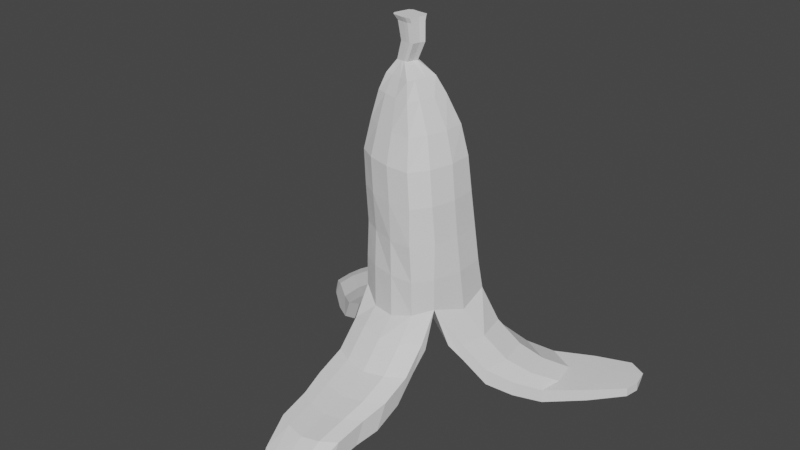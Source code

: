 # Source: Banana.blend  (saved by Blender 2.82.1; exported with 4.5.12 LTS)
import bpy
from mathutils import Matrix  # noqa: F401  (used for matrix-valued properties, if any)

bpy.ops.wm.read_factory_settings(use_empty=True)
scene = bpy.context.scene
scene.name = 'Scene'

# ---- collections
col_collection = bpy.data.collections.new('Collection'); scene.collection.children.link(col_collection)

# ---- world
world_world = bpy.data.worlds.new('World'); scene.world = world_world
world_world.use_nodes = True; world_world.node_tree.nodes.clear()
_N = world_world.node_tree.nodes; _L = world_world.node_tree.links
n0 = _N.new('ShaderNodeOutputWorld'); n0.name = 'World Output'; n0.location = (300, 300)
n1 = _N.new('ShaderNodeBackground'); n1.name = 'Background'; n1.location = (10, 300)
n1.inputs[0].default_value = (0.05088, 0.05088, 0.05088, 1.0)
_L.new(n1.outputs[0], n0.inputs[0])
n0.is_active_output = True
world_world.color = (0.05088, 0.05088, 0.05088)
world_world.use_sun_shadow = False
world_world.sun_shadow_jitter_overblur = 0.0

# ---- meshes
me_cylinder_002 = bpy.data.meshes.new('Cylinder.002')
me_cylinder_002.from_pydata([(-0.2034, 0.8521, 4.104), (0.2966, 0.7182, 4.104), (0.6627, 0.4579, 4.104), (0.9979, 0.000435, 1.081), (0.6743, -0.04207, 4.104), (0.5403, -0.5421, 4.104), (0.2966, -0.9081, 4.104), (-0.2034, -0.8955, 4.104), (-0.7034, -0.7615, 4.104), (-1.069, -0.5421, 4.104), (-0.9827, -0.1008, 1.109), (-1.092, -0.04207, 4.104), (-0.9372, 0.4202, 1.137), (-0.9582, 0.4579, 4.104), (-0.5854, 0.8036, 1.226), (-0.7034, 0.824, 4.104), (0.1589, 0.6719, 4.694), (-0.2701, 0.7868, 4.694), (0.4729, 0.4637, 4.694), (0.4655, 0.0347, 4.694), (0.3506, -0.3943, 4.694), (0.1589, -0.7083, 4.694), (-0.2701, -0.6766, 4.694), (-0.699, -0.5617, 4.694), (-1.013, -0.3943, 4.694), (-1.017, 0.0347, 4.694), (-0.9019, 0.4637, 4.694), (-0.699, 0.7777, 4.694), (-0.03247, 0.4822, 5.266), (-0.3519, 0.5678, 5.266), (0.2014, 0.3541, 5.266), (0.1646, 0.0347, 5.266), (0.07902, -0.2847, 5.266), (-0.03247, -0.5186, 5.266), (-0.3519, -0.4575, 5.266), (-0.6713, -0.372, 5.266), (-0.9052, -0.2847, 5.266), (-0.8796, 0.0347, 5.266), (-0.794, 0.3541, 5.266), (-0.6713, 0.588, 5.266), (-0.1591, 0.3308, 5.602), (-0.3911, 0.393, 5.602), (0.01075, 0.2667, 5.602), (-0.04942, 0.0347, 5.602), (-0.1116, -0.1973, 5.602), (-0.1591, -0.3672, 5.602), (-0.3911, -0.2828, 5.602), (-0.6232, -0.2206, 5.602), (-0.793, -0.1973, 5.602), (-0.744, 0.0347, 5.602), (-0.6819, 0.2667, 5.602), (-0.6232, 0.4366, 5.602), (-0.328, 0.1651, 5.868), (-0.4544, 0.1751, 5.868), (-0.2781, 0.08983, 5.868), (-0.3217, 0.008594, 5.868), (-0.3574, -0.1128, 5.868), (-0.422, -0.1235, 5.868), (-0.4903, -0.1158, 5.868), (-0.6149, -0.09346, 5.868), (-0.6448, -0.04327, 5.868), (-0.6349, 0.04543, 5.868), (-0.5994, 0.1668, 5.868), (-0.5481, 0.192, 5.868), (-0.191, 0.2072, 6.622), (-0.3567, 0.2202, 6.622), (-0.1256, 0.1086, 6.622), (-0.1828, 0.002103, 6.622), (-0.2295, -0.157, 6.622), (-0.3142, -0.171, 6.622), (-0.4036, -0.1608, 6.622), (-0.5669, -0.1316, 6.622), (-0.6135, -0.06585, 6.622), (-0.5931, 0.05037, 6.622), (-0.5466, 0.2094, 6.622), (-0.4794, 0.2425, 6.622), (-0.1958, 0.2407, 6.722), (-0.3927, 0.2562, 6.722), (-0.1181, 0.1234, 6.722), (-0.186, -0.003059, 6.722), (-0.2415, -0.1921, 6.722), (-0.3422, -0.2087, 6.722), (-0.4485, -0.1967, 6.722), (-0.6425, -0.162, 6.722), (-0.7025, -0.08381, 6.722), (-0.6736, 0.05431, 6.722), (-0.6184, 0.2433, 6.722), (-0.5385, 0.2826, 6.722), (-0.1151, 0.09919, 6.245), (-0.1654, 0.005348, 6.245), (-0.5272, 0.0479, 6.245), (-0.4862, 0.1881, 6.245), (-0.3602, -0.1383, 6.245), (-0.5041, -0.1125, 6.245), (-0.2066, -0.1349, 6.245), (-0.4269, 0.2172, 6.245), (-0.3187, 0.1977, 6.245), (-0.1727, 0.1862, 6.245), (-0.5424, -0.05456, 6.245), (-0.2813, -0.1472, 6.245), (-0.03574, -0.1335, 1.171), (0.0783, 0.9343, 1.277), (0.624, 0.8458, 1.382), (0.9666, 0.6442, 1.275), (0.7722, -0.6529, 1.277), (0.5, -1.01, 1.204), (0.04532, -1.072, 1.066), (-0.4541, -0.9597, 1.047), (-0.866, -0.7159, 1.277), (0.8578, -0.08483, 2.66), (-0.9087, -0.08483, 2.66), (-0.7747, 0.4152, 2.66), (-0.5199, 0.7812, 2.66), (0.7366, -0.6133, 2.66), (-0.8859, -0.6415, 2.66), (-0.5199, -0.8454, 2.66), (-0.01986, -1.016, 2.66), (0.4706, -1.049, 2.682), (0.8513, 0.4868, 2.66), (0.5041, 0.7079, 2.66), (0.01526, 0.8675, 2.66), (0.8893, -0.08949, 0.3028), (1.023, -0.5065, 0.4916), (0.2298, 1.149, 0.552), (0.3923, 0.8122, 0.3028), (0.8163, 0.5867, 0.3028), (0.8459, 1.097, 0.4988), (0.8703, 1.166, 0.1642), (1.348, 0.2358, 0.4988), (1.242, -0.3275, 0.4988), (0.5486, 1.26, 0.4988), (1.217, 0.8957, 0.4988), (0.3871, 1.26, 0.1642), (1.36, 0.2358, 0.1642), (1.254, -0.3275, 0.1642), (1.155, 0.9121, 0.1642), (-1.178, -0.08949, 0.4995), (-1.071, 0.4105, 0.5182), (-0.7046, 0.7765, 0.4362), (-0.1869, 1.058, 0.6437), (-1.174, -0.6129, 0.5471), (-1.225, 0.1733, 0.6982), (-1.091, 0.6733, 0.6982), (-0.8363, 1.039, 0.6982), (-0.258, 1.197, 0.6982), (-1.407, 0.6733, 0.3317), (-1.202, -0.4531, 0.6982), (-0.4626, 1.197, 0.2498), (-1.514, 0.1733, 0.313), (-1.041, 1.039, 0.2498), (-1.407, -0.4531, 0.2498), (0.7964, -0.9444, 0.5158), (0.5, -1.27, 0.3879), (-0.8692, -1.036, 0.481), (-0.5, -1.146, 0.3879), (1.643e-07, -1.259, 0.3879), (0.7903, -1.049, 0.6788), (0.4776, -1.334, 0.7294), (0.7903, -1.295, 0.182), (-0.8479, -1.358, 0.182), (-0.8479, -1.112, 0.6788), (0.01812, -1.41, 0.6788), (-0.4819, -1.297, 0.6788), (0.4776, -1.58, 0.2326), (0.01812, -1.655, 0.182), (-0.4819, -1.542, 0.182), (-1.62, 0.4594, 0.2279), (-1.495, 0.9233, 0.2279), (-1.259, 1.263, 0.2279), (-0.7224, 1.409, 0.2279), (-1.788, 0.9233, -0.1121), (-1.644, -0.1219, 0.2279), (-0.9122, 1.409, -0.1882), (-1.888, 0.4594, -0.1294), (-1.449, 1.263, -0.1882), (-1.788, -0.1219, -0.1882), (1.235, 1.348, -0.03677), (1.259, 1.417, -0.3714), (1.737, 0.4869, -0.03677), (1.631, -0.07645, -0.03677), (0.9374, 1.511, -0.03677), (1.605, 1.147, -0.03677), (0.7759, 1.511, -0.3714), (1.748, 0.4869, -0.3714), (1.643, -0.07645, -0.3714), (1.544, 1.163, -0.3714), (0.8137, -1.549, 0.1939), (0.5009, -1.834, 0.2445), (0.8137, -1.795, -0.3029), (-0.8246, -1.858, -0.3029), (-0.8246, -1.612, 0.1939), (0.04147, -1.91, 0.1939), (-0.4585, -1.797, 0.1939), (0.5009, -2.08, -0.2523), (0.04147, -2.155, -0.3029), (-0.4585, -2.043, -0.3029), (0.8434, -2.186, -0.02008), (0.5307, -2.471, 0.03055), (0.8434, -2.432, -0.5169), (-0.7948, -2.495, -0.5169), (-0.7948, -2.249, -0.02008), (0.07121, -2.547, -0.02008), (-0.4288, -2.434, -0.02008), (0.5307, -2.717, -0.4662), (0.07121, -2.792, -0.5169), (-0.4288, -2.68, -0.5169), (0.7778, -2.735, -0.1401), (0.5001, -2.988, -0.09515), (0.7778, -2.953, -0.5812), (-0.6768, -3.009, -0.5812), (-0.6768, -2.791, -0.1401), (0.09218, -3.055, -0.1401), (-0.3518, -2.955, -0.1401), (0.5001, -3.206, -0.5362), (0.09218, -3.274, -0.5812), (-0.3518, -3.173, -0.5812), (0.764, -3.413, -0.2471), (0.5038, -3.65, -0.2049), (0.764, -3.617, -0.6604), (-0.5991, -3.669, -0.6604), (-0.5991, -3.465, -0.2471), (0.1215, -3.713, -0.2471), (-0.2945, -3.619, -0.2471), (0.5038, -3.854, -0.6183), (0.1215, -3.917, -0.6604), (-0.2945, -3.823, -0.6604), (0.6752, -4.047, -0.578), (0.4593, -4.184, -0.5515), (0.6752, -4.165, -0.8378), (-0.4557, -4.195, -0.8378), (-0.4557, -4.077, -0.578), (0.1421, -4.22, -0.578), (-0.203, -4.166, -0.578), (0.4593, -4.301, -0.8113), (0.1421, -4.338, -0.8378), (-0.203, -4.284, -0.8378), (1.642, 1.637, -0.3906), (1.665, 1.7, -0.6955), (2.1, 0.8519, -0.3906), (2.004, 0.3386, -0.3906), (1.371, 1.785, -0.3906), (1.98, 1.453, -0.3906), (1.224, 1.785, -0.6955), (2.11, 0.8519, -0.6955), (2.014, 0.3386, -0.6955), (1.924, 1.468, -0.6955), (2.052, 2.057, -0.6771), (2.072, 2.116, -0.9632), (2.481, 1.321, -0.6771), (2.391, 0.8392, -0.6771), (1.797, 2.196, -0.6771), (2.368, 1.885, -0.6771), (1.659, 2.196, -0.9632), (2.491, 1.321, -0.9632), (2.401, 0.8392, -0.9632), (2.316, 1.899, -0.9632), (2.795, 2.47, -0.6774), (2.813, 2.521, -0.924), (3.165, 1.835, -0.6774), (3.088, 1.42, -0.6774), (2.576, 2.59, -0.6774), (3.068, 2.322, -0.6774), (2.457, 2.59, -0.924), (3.174, 1.835, -0.924), (3.096, 1.42, -0.924), (3.023, 2.334, -0.924), (3.452, 2.787, -0.6921), (3.466, 2.825, -0.8758), (3.728, 2.314, -0.6921), (3.67, 2.005, -0.6921), (3.289, 2.876, -0.6921), (3.656, 2.676, -0.6921), (3.2, 2.876, -0.8758), (3.734, 2.314, -0.8758), (3.676, 2.005, -0.8758), (3.622, 2.685, -0.8758), (-2.159, 0.6892, -0.07387), (-2.043, 1.122, -0.07387), (-1.823, 1.438, -0.07387), (-1.323, 1.574, -0.07387), (-2.316, 1.122, -0.3907), (-2.185, 0.1475, -0.07387), (-1.5, 1.574, -0.4616), (-2.409, 0.6892, -0.4069), (-2.0, 1.438, -0.4616), (-2.316, 0.1475, -0.4616), (-2.749, 1.097, -0.3216), (-2.642, 1.496, -0.3216), (-2.438, 1.789, -0.3216), (-1.976, 1.915, -0.3216), (-2.894, 1.496, -0.6143), (-2.73, 0.5965, -0.3216), (-2.14, 1.915, -0.6798), (-2.98, 1.097, -0.6292), (-2.601, 1.789, -0.6798), (-2.894, 0.5965, -0.6798), (-3.355, 1.537, -0.4391), (-3.263, 1.881, -0.4391), (-3.088, 2.132, -0.4391), (-2.69, 2.241, -0.4391), (-3.48, 1.881, -0.6911), (-3.34, 1.106, -0.4391), (-2.831, 2.241, -0.7474), (-3.554, 1.537, -0.7039), (-3.229, 2.132, -0.7474), (-3.48, 1.106, -0.7474), (-3.664, 1.779, -0.5901), (-3.614, 2.111, -0.5901), (-3.519, 2.353, -0.5901), (-3.305, 2.457, -0.5901), (-3.731, 2.111, -0.8328), (-3.655, 1.364, -0.5901), (-3.381, 2.457, -0.8871), (-3.771, 1.779, -0.8452), (-3.595, 2.353, -0.8871), (-3.731, 1.364, -0.8871), (0.9515, -0.08634, 1.945), (-0.9221, -0.137, 1.945), (-0.8323, 0.3735, 1.944), (-0.529, 0.7483, 1.941), (0.7781, -0.6772, 1.939), (-0.8523, -0.7229, 1.939), (-0.4633, -0.9467, 1.947), (0.03637, -1.065, 1.946), (0.5137, -1.04, 1.941), (0.9326, 0.5214, 1.939), (0.5877, 0.7327, 1.935), (0.07042, 0.8568, 1.939), (-0.07263, 0.8233, 3.418), (0.7875, -0.1, 3.418), (-0.979, -0.1, 3.418), (-0.845, 0.4, 3.418), (-0.5902, 0.766, 3.418), (0.6599, -0.6142, 3.418), (-0.9562, -0.6284, 3.418), (-0.5902, -0.84, 3.418), (-0.09019, -0.9692, 3.418), (0.4098, -0.9814, 3.418), (0.7784, 0.4358, 3.418), (0.4218, 0.6765, 3.418)], [], [(328, 0, 1, 339), (339, 1, 2, 338), (338, 2, 4, 329), (329, 4, 5, 333), (333, 5, 6, 337), (337, 6, 7, 336), (336, 7, 8, 335), (335, 8, 9, 334), (334, 9, 11, 330), (330, 11, 13, 331), (4, 2, 18, 19), (331, 13, 15, 332), (332, 15, 0, 328), (23, 22, 34, 35), (15, 13, 26, 27), (2, 1, 16, 18), (13, 11, 25, 26), (11, 9, 24, 25), (9, 8, 23, 24), (8, 7, 22, 23), (7, 6, 21, 22), (6, 5, 20, 21), (5, 4, 19, 20), (0, 15, 27, 17), (1, 0, 17, 16), (35, 34, 46, 47), (20, 19, 31, 32), (27, 26, 38, 39), (16, 17, 29, 28), (24, 23, 35, 36), (21, 20, 32, 33), (17, 27, 39, 29), (18, 16, 28, 30), (25, 24, 36, 37), (22, 21, 33, 34), (19, 18, 30, 31), (26, 25, 37, 38), (50, 49, 61, 62), (32, 31, 43, 44), (39, 38, 50, 51), (28, 29, 41, 40), (36, 35, 47, 48), (33, 32, 44, 45), (29, 39, 51, 41), (30, 28, 40, 42), (37, 36, 48, 49), (34, 33, 45, 46), (31, 30, 42, 43), (38, 37, 49, 50), (89, 88, 66, 67), (47, 46, 58, 59), (44, 43, 55, 56), (51, 50, 62, 63), (40, 41, 53, 52), (48, 47, 59, 60), (45, 44, 56, 57), (41, 51, 63, 53), (42, 40, 52, 54), (49, 48, 60, 61), (46, 45, 57, 58), (43, 42, 54, 55), (67, 66, 78, 79), (91, 90, 73, 74), (93, 92, 70, 71), (94, 89, 67, 68), (95, 91, 74, 75), (97, 96, 65, 64), (98, 93, 71, 72), (99, 94, 68, 69), (96, 95, 75, 65), (88, 97, 64, 66), (90, 98, 72, 73), (92, 99, 69, 70), (76, 77, 87, 86, 85, 84, 83, 82, 81, 80, 79, 78), (74, 73, 85, 86), (71, 70, 82, 83), (68, 67, 79, 80), (75, 74, 86, 87), (64, 65, 77, 76), (72, 71, 83, 84), (69, 68, 80, 81), (65, 75, 87, 77), (66, 64, 76, 78), (73, 72, 84, 85), (70, 69, 81, 82), (58, 57, 99, 92), (61, 60, 98, 90), (54, 52, 97, 88), (53, 63, 95, 96), (57, 56, 94, 99), (60, 59, 93, 98), (52, 53, 96, 97), (63, 62, 91, 95), (56, 55, 89, 94), (59, 58, 92, 93), (62, 61, 90, 91), (55, 54, 88, 89), (121, 125, 135, 133), (122, 121, 133, 134), (10, 12, 142, 141), (101, 102, 126, 130), (100, 101, 123), (151, 104, 156, 158), (155, 152, 163, 164), (100, 104, 151), (108, 100, 153), (12, 14, 143, 142), (108, 10, 141, 146), (101, 100, 139), (319, 112, 120, 327), (318, 111, 112, 319), (317, 110, 111, 318), (321, 114, 110, 317), (322, 115, 114, 321), (323, 116, 115, 322), (324, 117, 116, 323), (320, 113, 117, 324), (316, 109, 113, 320), (325, 118, 109, 316), (326, 119, 118, 325), (327, 120, 119, 326), (123, 124, 100), (124, 125, 100), (125, 121, 100), (121, 122, 100), (123, 101, 130, 132), (104, 100, 122), (129, 134, 184, 179), (126, 131, 181, 176), (134, 133, 183, 184), (133, 135, 185, 183), (102, 103, 131, 126), (103, 3, 128, 131), (124, 123, 132, 127), (3, 104, 129, 128), (104, 122, 134, 129), (125, 124, 127, 135), (138, 139, 100), (140, 136, 100), (136, 137, 100), (137, 138, 100), (139, 138, 149, 147), (100, 108, 140), (144, 147, 172, 169), (147, 149, 174, 172), (142, 143, 168, 167), (150, 146, 171, 175), (140, 108, 146, 150), (137, 136, 148, 145), (136, 140, 150, 148), (14, 101, 144, 143), (138, 137, 145, 149), (101, 139, 147, 144), (151, 152, 100), (152, 155, 100), (155, 154, 100), (154, 153, 100), (107, 108, 160, 162), (153, 154, 165, 159), (161, 162, 192, 191), (164, 163, 193, 194), (156, 157, 187, 186), (157, 161, 191, 187), (152, 151, 158, 163), (105, 106, 161, 157), (154, 155, 164, 165), (108, 153, 159, 160), (104, 105, 157, 156), (106, 107, 162, 161), (175, 171, 281, 285), (171, 166, 276, 281), (174, 170, 280, 284), (166, 167, 277, 276), (143, 144, 169, 168), (148, 150, 175, 173), (145, 148, 173, 170), (141, 142, 167, 166), (149, 145, 170, 174), (146, 141, 166, 171), (185, 177, 237, 245), (178, 179, 239, 238), (181, 178, 238, 241), (177, 182, 242, 237), (127, 132, 182, 177), (131, 128, 178, 181), (128, 129, 179, 178), (135, 127, 177, 185), (132, 130, 180, 182), (130, 126, 176, 180), (192, 190, 200, 202), (195, 194, 204, 205), (188, 186, 196, 198), (191, 192, 202, 201), (158, 156, 186, 188), (165, 164, 194, 195), (162, 160, 190, 192), (160, 159, 189, 190), (159, 165, 195, 189), (163, 158, 188, 193), (200, 199, 209, 210), (202, 200, 210, 212), (205, 204, 214, 215), (198, 196, 206, 208), (190, 189, 199, 200), (189, 195, 205, 199), (193, 188, 198, 203), (187, 191, 201, 197), (186, 187, 197, 196), (194, 193, 203, 204), (213, 208, 218, 223), (209, 215, 225, 219), (210, 209, 219, 220), (212, 210, 220, 222), (199, 205, 215, 209), (203, 198, 208, 213), (197, 201, 211, 207), (196, 197, 207, 206), (204, 203, 213, 214), (201, 202, 212, 211), (217, 221, 231, 227), (223, 218, 228, 233), (219, 225, 235, 229), (220, 219, 229, 230), (207, 211, 221, 217), (206, 207, 217, 216), (214, 213, 223, 224), (211, 212, 222, 221), (208, 206, 216, 218), (215, 214, 224, 225), (227, 231, 234, 233), (232, 230, 229, 235), (226, 227, 233, 228), (231, 232, 235, 234), (216, 217, 227, 226), (224, 223, 233, 234), (221, 222, 232, 231), (218, 216, 226, 228), (225, 224, 234, 235), (222, 220, 230, 232), (237, 242, 252, 247), (239, 244, 254, 249), (236, 241, 251, 246), (244, 243, 253, 254), (182, 180, 240, 242), (180, 176, 236, 240), (183, 185, 245, 243), (184, 183, 243, 244), (176, 181, 241, 236), (179, 184, 244, 239), (251, 248, 258, 261), (247, 252, 262, 257), (249, 254, 264, 259), (246, 251, 261, 256), (241, 238, 248, 251), (238, 239, 249, 248), (245, 237, 247, 255), (242, 240, 250, 252), (240, 236, 246, 250), (243, 245, 255, 253), (265, 257, 267, 275), (258, 259, 269, 268), (261, 258, 268, 271), (257, 262, 272, 267), (248, 249, 259, 258), (255, 247, 257, 265), (252, 250, 260, 262), (250, 246, 256, 260), (253, 255, 265, 263), (254, 253, 263, 264), (266, 271, 275, 267), (268, 269, 274, 273), (270, 266, 267, 272), (271, 268, 273, 275), (262, 260, 270, 272), (260, 256, 266, 270), (263, 265, 275, 273), (264, 263, 273, 274), (256, 261, 271, 266), (259, 264, 274, 269), (279, 282, 292, 289), (282, 284, 294, 292), (277, 278, 288, 287), (285, 281, 291, 295), (167, 168, 278, 277), (172, 174, 284, 282), (169, 172, 282, 279), (168, 169, 279, 278), (173, 175, 285, 283), (170, 173, 283, 280), (293, 295, 305, 303), (288, 289, 299, 298), (289, 292, 302, 299), (292, 294, 304, 302), (278, 279, 289, 288), (283, 285, 295, 293), (280, 283, 293, 290), (276, 277, 287, 286), (284, 280, 290, 294), (281, 276, 286, 291), (300, 303, 313, 310), (303, 305, 315, 313), (298, 299, 309, 308), (299, 302, 312, 309), (290, 293, 303, 300), (286, 287, 297, 296), (294, 290, 300, 304), (291, 286, 296, 301), (295, 291, 301, 305), (287, 288, 298, 297), (307, 308, 314, 310), (311, 306, 313, 315), (306, 307, 310, 313), (308, 309, 312, 314), (296, 297, 307, 306), (304, 300, 310, 314), (301, 296, 306, 311), (305, 301, 311, 315), (297, 298, 308, 307), (302, 304, 314, 312), (101, 327, 326, 102), (102, 326, 325, 103), (103, 325, 316, 3), (3, 316, 320, 104), (104, 320, 324, 105), (105, 324, 323, 106), (106, 323, 322, 107), (107, 322, 321, 108), (108, 321, 317, 10), (10, 317, 318, 12), (12, 318, 319, 14), (14, 319, 327, 101), (112, 332, 328, 120), (111, 331, 332, 112), (110, 330, 331, 111), (114, 334, 330, 110), (115, 335, 334, 114), (116, 336, 335, 115), (117, 337, 336, 116), (113, 333, 337, 117), (109, 329, 333, 113), (118, 338, 329, 109), (119, 339, 338, 118), (120, 328, 339, 119)])
_uv = me_cylinder_002.uv_layers.new(name='UVMap')
_uv.uv.foreach_set('vector', [1.0, 0.8879, 1.0, 1.0, 0.9167, 1.0, 0.9167, 0.8879, 0.9167, 0.8879, 0.9167, 1.0, 0.8333, 1.0, 0.8333, 0.8879, 0.8333, 0.8879, 0.8333, 1.0, 0.75, 1.0, 0.75, 0.8879, 0.75, 0.8879, 0.75, 1.0, 0.6667, 1.0, 0.6625, 0.8879, 0.6625, 0.8879, 0.6667, 1.0, 0.5833, 1.0, 0.5833, 0.8879, 0.5833, 0.8879, 0.5833, 1.0, 0.5, 1.0, 0.5, 0.8879, 0.5, 0.8879, 0.5, 1.0, 0.4167, 1.0, 0.4167, 0.8879, 0.4167, 0.8879, 0.4167, 1.0, 0.3333, 1.0, 0.3333, 0.8879, 0.3333, 0.8879, 0.3333, 1.0, 0.25, 1.0, 0.25, 0.8879, 0.25, 0.8879, 0.25, 1.0, 0.1667, 1.0, 0.1667, 0.8879, 0.75, 1.0, 0.8333, 1.0, 0.8333, 1.0, 0.75, 1.0, 0.1667, 0.8879, 0.1667, 1.0, 0.08333, 1.0, 0.08333, 0.8879, 0.08333, 0.8879, 0.08333, 1.0, 7.451e-08, 1.0, 7.451e-08, 0.8879, 0.4167, 1.0, 0.5, 1.0, 0.5, 1.0, 0.4167, 1.0, 0.08333, 1.0, 0.1667, 1.0, 0.1667, 1.0, 0.08333, 1.0, 0.8333, 1.0, 0.9167, 1.0, 0.9167, 1.0, 0.8333, 1.0, 0.1667, 1.0, 0.25, 1.0, 0.25, 1.0, 0.1667, 1.0, 0.25, 1.0, 0.3333, 1.0, 0.3333, 1.0, 0.25, 1.0, 0.3333, 1.0, 0.4167, 1.0, 0.4167, 1.0, 0.3333, 1.0, 0.4167, 1.0, 0.5, 1.0, 0.5, 1.0, 0.4167, 1.0, 0.5, 1.0, 0.5833, 1.0, 0.5833, 1.0, 0.5, 1.0, 0.5833, 1.0, 0.6667, 1.0, 0.6667, 1.0, 0.5833, 1.0, 0.6667, 1.0, 0.75, 1.0, 0.75, 1.0, 0.6667, 1.0, 7.451e-08, 1.0, 0.08333, 1.0, 0.08333, 1.0, 7.451e-08, 1.0, 0.9167, 1.0, 1.0, 1.0, 1.0, 1.0, 0.9167, 1.0, 0.4167, 1.0, 0.5, 1.0, 0.5, 1.0, 0.4167, 1.0, 0.6667, 1.0, 0.75, 1.0, 0.75, 1.0, 0.6667, 1.0, 0.08333, 1.0, 0.1667, 1.0, 0.1667, 1.0, 0.08333, 1.0, 0.9167, 1.0, 1.0, 1.0, 1.0, 1.0, 0.9167, 1.0, 0.3333, 1.0, 0.4167, 1.0, 0.4167, 1.0, 0.3333, 1.0, 0.5833, 1.0, 0.6667, 1.0, 0.6667, 1.0, 0.5833, 1.0, 7.451e-08, 1.0, 0.08333, 1.0, 0.08333, 1.0, 7.451e-08, 1.0, 0.8333, 1.0, 0.9167, 1.0, 0.9167, 1.0, 0.8333, 1.0, 0.25, 1.0, 0.3333, 1.0, 0.3333, 1.0, 0.25, 1.0, 0.5, 1.0, 0.5833, 1.0, 0.5833, 1.0, 0.5, 1.0, 0.75, 1.0, 0.8333, 1.0, 0.8333, 1.0, 0.75, 1.0, 0.1667, 1.0, 0.25, 1.0, 0.25, 1.0, 0.1667, 1.0, 0.1667, 1.0, 0.25, 1.0, 0.25, 1.0, 0.1667, 1.0, 0.6667, 1.0, 0.75, 1.0, 0.75, 1.0, 0.6667, 1.0, 0.08333, 1.0, 0.1667, 1.0, 0.1667, 1.0, 0.08333, 1.0, 0.9167, 1.0, 1.0, 1.0, 1.0, 1.0, 0.9167, 1.0, 0.3333, 1.0, 0.4167, 1.0, 0.4167, 1.0, 0.3333, 1.0, 0.5833, 1.0, 0.6667, 1.0, 0.6667, 1.0, 0.5833, 1.0, 7.451e-08, 1.0, 0.08333, 1.0, 0.08333, 1.0, 7.451e-08, 1.0, 0.8333, 1.0, 0.9167, 1.0, 0.9167, 1.0, 0.8333, 1.0, 0.25, 1.0, 0.3333, 1.0, 0.3333, 1.0, 0.25, 1.0, 0.5, 1.0, 0.5833, 1.0, 0.5833, 1.0, 0.5, 1.0, 0.75, 1.0, 0.8333, 1.0, 0.8333, 1.0, 0.75, 1.0, 0.1667, 1.0, 0.25, 1.0, 0.25, 1.0, 0.1667, 1.0, 0.75, 1.0, 0.8333, 1.0, 0.8333, 1.0, 0.75, 1.0, 0.4167, 1.0, 0.5, 1.0, 0.5, 1.0, 0.4167, 1.0, 0.6667, 1.0, 0.75, 1.0, 0.75, 1.0, 0.6667, 1.0, 0.08333, 1.0, 0.1667, 1.0, 0.1667, 1.0, 0.08333, 1.0, 0.9167, 1.0, 1.0, 1.0, 1.0, 1.0, 0.9167, 1.0, 0.3333, 1.0, 0.4167, 1.0, 0.4167, 1.0, 0.3333, 1.0, 0.5833, 1.0, 0.6667, 1.0, 0.6667, 1.0, 0.5833, 1.0, 7.451e-08, 1.0, 0.08333, 1.0, 0.08333, 1.0, 7.451e-08, 1.0, 0.8333, 1.0, 0.9167, 1.0, 0.9167, 1.0, 0.8333, 1.0, 0.25, 1.0, 0.3333, 1.0, 0.3333, 1.0, 0.25, 1.0, 0.5, 1.0, 0.5833, 1.0, 0.5833, 1.0, 0.5, 1.0, 0.75, 1.0, 0.8333, 1.0, 0.8333, 1.0, 0.75, 1.0, 0.75, 1.0, 0.8333, 1.0, 0.8333, 1.0, 0.75, 1.0, 0.1667, 1.0, 0.25, 1.0, 0.25, 1.0, 0.1667, 1.0, 0.4167, 1.0, 0.5, 1.0, 0.5, 1.0, 0.4167, 1.0, 0.6667, 1.0, 0.75, 1.0, 0.75, 1.0, 0.6667, 1.0, 0.08333, 1.0, 0.1667, 1.0, 0.1667, 1.0, 0.08333, 1.0, 0.9167, 1.0, 1.0, 1.0, 1.0, 1.0, 0.9167, 1.0, 0.3333, 1.0, 0.4167, 1.0, 0.4167, 1.0, 0.3333, 1.0, 0.5833, 1.0, 0.6667, 1.0, 0.6667, 1.0, 0.5833, 1.0, 7.451e-08, 1.0, 0.08333, 1.0, 0.08333, 1.0, 7.451e-08, 1.0, 0.8333, 1.0, 0.9167, 1.0, 0.9167, 1.0, 0.8333, 1.0, 0.25, 1.0, 0.3333, 1.0, 0.3333, 1.0, 0.25, 1.0, 0.5, 1.0, 0.5833, 1.0, 0.5833, 1.0, 0.5, 1.0, 0.37, 0.4578, 0.25, 0.49, 0.13, 0.4578, 0.04215, 0.37, 0.01, 0.25, 0.04215, 0.13, 0.13, 0.04215, 0.25, 0.01, 0.37, 0.04215, 0.4578, 0.13, 0.49, 0.25, 0.4578, 0.37, 0.1667, 1.0, 0.25, 1.0, 0.25, 1.0, 0.1667, 1.0, 0.4167, 1.0, 0.5, 1.0, 0.5, 1.0, 0.4167, 1.0, 0.6667, 1.0, 0.75, 1.0, 0.75, 1.0, 0.6667, 1.0, 0.08333, 1.0, 0.1667, 1.0, 0.1667, 1.0, 0.08333, 1.0, 0.9167, 1.0, 1.0, 1.0, 1.0, 1.0, 0.9167, 1.0, 0.3333, 1.0, 0.4167, 1.0, 0.4167, 1.0, 0.3333, 1.0, 0.5833, 1.0, 0.6667, 1.0, 0.6667, 1.0, 0.5833, 1.0, 7.451e-08, 1.0, 0.08333, 1.0, 0.08333, 1.0, 7.451e-08, 1.0, 0.8333, 1.0, 0.9167, 1.0, 0.9167, 1.0, 0.8333, 1.0, 0.25, 1.0, 0.3333, 1.0, 0.3333, 1.0, 0.25, 1.0, 0.5, 1.0, 0.5833, 1.0, 0.5833, 1.0, 0.5, 1.0, 0.5, 1.0, 0.5833, 1.0, 0.5833, 1.0, 0.5, 1.0, 0.25, 1.0, 0.3333, 1.0, 0.3333, 1.0, 0.25, 1.0, 0.8333, 1.0, 0.9167, 1.0, 0.9167, 1.0, 0.8333, 1.0, 7.451e-08, 1.0, 0.08333, 1.0, 0.08333, 1.0, 7.451e-08, 1.0, 0.5833, 1.0, 0.6667, 1.0, 0.6667, 1.0, 0.5833, 1.0, 0.3333, 1.0, 0.4167, 1.0, 0.4167, 1.0, 0.3333, 1.0, 0.9167, 1.0, 1.0, 1.0, 1.0, 1.0, 0.9167, 1.0, 0.08333, 1.0, 0.1667, 1.0, 0.1667, 1.0, 0.08333, 1.0, 0.6667, 1.0, 0.75, 1.0, 0.75, 1.0, 0.6667, 1.0, 0.4167, 1.0, 0.5, 1.0, 0.5, 1.0, 0.4167, 1.0, 0.1667, 1.0, 0.25, 1.0, 0.25, 1.0, 0.1667, 1.0, 0.75, 1.0, 0.8333, 1.0, 0.8333, 1.0, 0.75, 1.0, 0.99, 0.25, 0.9578, 0.37, 0.9578, 0.37, 0.99, 0.25, 0.9233, 0.1166, 0.99, 0.25, 0.99, 0.25, 0.9233, 0.1166, 0.25, 0.538, 0.1667, 0.5405, 0.1667, 0.5, 0.25, 0.5, 1.0, 0.5, 0.9167, 0.5925, 0.9167, 0.5, 1.0, 0.5, 0.7505, 0.2506, 0.75, 0.49, 0.75, 0.49, 0.9233, 0.1166, 0.9233, 0.1166, 0.9233, 0.1166, 0.9233, 0.1166, 0.75, 0.01, 0.87, 0.04215, 0.87, 0.04215, 0.75, 0.01, 0.7505, 0.2506, 0.9233, 0.1166, 0.9233, 0.1166, 0.5422, 0.13, 0.7505, 0.2506, 0.5422, 0.13, 0.1667, 0.5405, 0.08333, 0.5513, 0.08333, 0.5, 0.1667, 0.5, 0.3333, 0.5, 0.25, 0.538, 0.25, 0.5, 0.3333, 0.5, 0.75, 0.49, 0.7505, 0.2506, 0.75, 0.49, 0.08333, 0.6635, 0.08333, 0.7757, 7.451e-08, 0.7757, 7.451e-08, 0.6379, 0.1667, 0.6581, 0.1667, 0.7757, 0.08333, 0.7757, 0.08333, 0.6635, 0.25, 0.6569, 0.25, 0.7757, 0.1667, 0.7757, 0.1667, 0.6581, 0.3333, 0.6379, 0.3333, 0.7757, 0.25, 0.7757, 0.25, 0.6569, 0.4167, 0.6536, 0.4167, 0.7757, 0.3333, 0.7757, 0.3333, 0.6379, 0.5, 0.6551, 0.5, 0.7757, 0.4167, 0.7757, 0.4167, 0.6536, 0.5833, 0.6626, 0.5833, 0.7775, 0.5, 0.7757, 0.5, 0.6551, 0.6532, 0.6381, 0.6583, 0.7759, 0.5833, 0.7775, 0.5833, 0.6626, 0.75, 0.6608, 0.75, 0.7757, 0.6583, 0.7759, 0.6532, 0.6381, 0.8333, 0.6762, 0.8333, 0.7757, 0.75, 0.7757, 0.75, 0.6608, 0.9167, 0.6841, 0.9167, 0.7757, 0.8333, 0.7757, 0.8333, 0.6762, 1.0, 0.6379, 1.0, 0.7757, 0.9167, 0.7757, 0.9167, 0.6841, 0.75, 0.49, 0.87, 0.4578, 0.7505, 0.2506, 0.87, 0.4578, 0.9578, 0.37, 0.7505, 0.2506, 0.9578, 0.37, 0.99, 0.25, 0.7505, 0.2506, 0.99, 0.25, 0.9233, 0.1166, 0.7505, 0.2506, 0.75, 0.49, 0.75, 0.49, 0.75, 0.49, 0.75, 0.49, 0.9233, 0.1166, 0.7505, 0.2506, 0.9233, 0.1166, 0.9233, 0.1166, 0.9233, 0.1166, 0.9233, 0.1166, 0.9233, 0.1166, 0.9167, 0.5, 0.8333, 0.5, 0.8333, 0.5, 0.9167, 0.5, 0.9233, 0.1166, 0.99, 0.25, 0.99, 0.25, 0.9233, 0.1166, 0.99, 0.25, 0.9578, 0.37, 0.9578, 0.37, 0.99, 0.25, 0.9167, 0.5925, 0.8333, 0.5766, 0.8333, 0.5, 0.9167, 0.5, 0.8333, 0.5766, 0.75, 0.5458, 0.75, 0.5, 0.8333, 0.5, 0.87, 0.4578, 0.75, 0.49, 0.75, 0.49, 0.87, 0.4578, 0.75, 0.5458, 0.648, 0.5003, 0.648, 0.5003, 0.75, 0.5, 0.9233, 0.1166, 0.9233, 0.1166, 0.9233, 0.1166, 0.9233, 0.1166, 0.9578, 0.37, 0.87, 0.4578, 0.87, 0.4578, 0.9578, 0.37, 0.63, 0.4578, 0.75, 0.49, 0.7505, 0.2506, 0.5422, 0.13, 0.51, 0.25, 0.7505, 0.2506, 0.51, 0.25, 0.5422, 0.37, 0.7505, 0.2506, 0.5422, 0.37, 0.63, 0.4578, 0.7505, 0.2506, 0.75, 0.49, 0.63, 0.4578, 0.63, 0.4578, 0.75, 0.49, 0.7505, 0.2506, 0.5422, 0.13, 0.5422, 0.13, 0.75, 0.49, 0.75, 0.49, 0.75, 0.49, 0.75, 0.49, 0.75, 0.49, 0.63, 0.4578, 0.63, 0.4578, 0.75, 0.49, 0.1667, 0.5, 0.08333, 0.5, 0.08333, 0.5, 0.1667, 0.5, 0.5422, 0.13, 0.5422, 0.13, 0.5422, 0.13, 0.5422, 0.13, 0.5422, 0.13, 0.5422, 0.13, 0.5422, 0.13, 0.5422, 0.13, 0.5422, 0.37, 0.51, 0.25, 0.51, 0.25, 0.5422, 0.37, 0.51, 0.25, 0.5422, 0.13, 0.5422, 0.13, 0.51, 0.25, 0.08333, 0.5513, 7.451e-08, 0.5, 7.451e-08, 0.5, 0.08333, 0.5, 0.63, 0.4578, 0.5422, 0.37, 0.5422, 0.37, 0.63, 0.4578, 0.75, 0.49, 0.75, 0.49, 0.75, 0.49, 0.75, 0.49, 0.9233, 0.1166, 0.87, 0.04215, 0.7505, 0.2506, 0.87, 0.04215, 0.75, 0.01, 0.7505, 0.2506, 0.75, 0.01, 0.63, 0.04215, 0.7505, 0.2506, 0.63, 0.04215, 0.5422, 0.13, 0.7505, 0.2506, 0.4167, 0.5314, 0.3333, 0.5, 0.3333, 0.5, 0.4167, 0.5, 0.5422, 0.13, 0.63, 0.04215, 0.63, 0.04215, 0.5422, 0.13, 0.5, 0.5, 0.4167, 0.5, 0.4167, 0.5, 0.5, 0.5, 0.75, 0.01, 0.87, 0.04215, 0.87, 0.04215, 0.75, 0.01, 0.648, 0.5003, 0.5833, 0.5, 0.5833, 0.5, 0.648, 0.5003, 0.5833, 0.5, 0.5, 0.5, 0.5, 0.5, 0.5833, 0.5, 0.87, 0.04215, 0.9233, 0.1166, 0.9233, 0.1166, 0.87, 0.04215, 0.5833, 0.5495, 0.5, 0.5344, 0.5, 0.5, 0.5833, 0.5, 0.63, 0.04215, 0.75, 0.01, 0.75, 0.01, 0.63, 0.04215, 0.5422, 0.13, 0.5422, 0.13, 0.5422, 0.13, 0.5422, 0.13, 0.648, 0.5003, 0.5833, 0.5495, 0.5833, 0.5, 0.648, 0.5003, 0.5, 0.5344, 0.4167, 0.5314, 0.4167, 0.5, 0.5, 0.5, 0.5422, 0.13, 0.5422, 0.13, 0.5422, 0.13, 0.5422, 0.13, 0.3333, 0.5, 0.25, 0.5, 0.25, 0.5, 0.3333, 0.5, 0.63, 0.4578, 0.5422, 0.37, 0.5422, 0.37, 0.63, 0.4578, 0.25, 0.5, 0.1667, 0.5, 0.1667, 0.5, 0.25, 0.5, 0.08333, 0.5, 7.451e-08, 0.5, 7.451e-08, 0.5, 0.08333, 0.5, 0.51, 0.25, 0.5422, 0.13, 0.5422, 0.13, 0.51, 0.25, 0.5422, 0.37, 0.51, 0.25, 0.51, 0.25, 0.5422, 0.37, 0.25, 0.5, 0.1667, 0.5, 0.1667, 0.5, 0.25, 0.5, 0.63, 0.4578, 0.5422, 0.37, 0.5422, 0.37, 0.63, 0.4578, 0.3333, 0.5, 0.25, 0.5, 0.25, 0.5, 0.3333, 0.5, 0.9578, 0.37, 0.87, 0.4578, 0.87, 0.4578, 0.9578, 0.37, 0.75, 0.5, 0.648, 0.5003, 0.648, 0.5003, 0.75, 0.5, 0.8333, 0.5, 0.75, 0.5, 0.75, 0.5, 0.8333, 0.5, 0.87, 0.4578, 0.75, 0.49, 0.75, 0.49, 0.87, 0.4578, 0.87, 0.4578, 0.75, 0.49, 0.75, 0.49, 0.87, 0.4578, 0.8333, 0.5, 0.75, 0.5, 0.75, 0.5, 0.8333, 0.5, 0.75, 0.5, 0.648, 0.5003, 0.648, 0.5003, 0.75, 0.5, 0.9578, 0.37, 0.87, 0.4578, 0.87, 0.4578, 0.9578, 0.37, 0.75, 0.49, 0.75, 0.49, 0.75, 0.49, 0.75, 0.49, 1.0, 0.5, 0.9167, 0.5, 0.9167, 0.5, 1.0, 0.5, 0.4167, 0.5, 0.3333, 0.5, 0.3333, 0.5, 0.4167, 0.5, 0.63, 0.04215, 0.75, 0.01, 0.75, 0.01, 0.63, 0.04215, 0.9233, 0.1166, 0.9233, 0.1166, 0.9233, 0.1166, 0.9233, 0.1166, 0.5, 0.5, 0.4167, 0.5, 0.4167, 0.5, 0.5, 0.5, 0.9233, 0.1166, 0.9233, 0.1166, 0.9233, 0.1166, 0.9233, 0.1166, 0.63, 0.04215, 0.75, 0.01, 0.75, 0.01, 0.63, 0.04215, 0.4167, 0.5, 0.3333, 0.5, 0.3333, 0.5, 0.4167, 0.5, 0.5422, 0.13, 0.5422, 0.13, 0.5422, 0.13, 0.5422, 0.13, 0.5422, 0.13, 0.63, 0.04215, 0.63, 0.04215, 0.5422, 0.13, 0.87, 0.04215, 0.9233, 0.1166, 0.9233, 0.1166, 0.87, 0.04215, 0.5422, 0.13, 0.5422, 0.13, 0.5422, 0.13, 0.5422, 0.13, 0.4167, 0.5, 0.3333, 0.5, 0.3333, 0.5, 0.4167, 0.5, 0.63, 0.04215, 0.75, 0.01, 0.75, 0.01, 0.63, 0.04215, 0.9233, 0.1166, 0.9233, 0.1166, 0.9233, 0.1166, 0.9233, 0.1166, 0.5422, 0.13, 0.5422, 0.13, 0.5422, 0.13, 0.5422, 0.13, 0.5422, 0.13, 0.63, 0.04215, 0.63, 0.04215, 0.5422, 0.13, 0.87, 0.04215, 0.9233, 0.1166, 0.9233, 0.1166, 0.87, 0.04215, 0.5833, 0.5, 0.5, 0.5, 0.5, 0.5, 0.5833, 0.5, 0.648, 0.5003, 0.5833, 0.5, 0.5833, 0.5, 0.648, 0.5003, 0.75, 0.01, 0.87, 0.04215, 0.87, 0.04215, 0.75, 0.01, 0.87, 0.04215, 0.9233, 0.1166, 0.9233, 0.1166, 0.87, 0.04215, 0.5422, 0.13, 0.63, 0.04215, 0.63, 0.04215, 0.5422, 0.13, 0.5422, 0.13, 0.5422, 0.13, 0.5422, 0.13, 0.5422, 0.13, 0.4167, 0.5, 0.3333, 0.5, 0.3333, 0.5, 0.4167, 0.5, 0.5422, 0.13, 0.63, 0.04215, 0.63, 0.04215, 0.5422, 0.13, 0.87, 0.04215, 0.9233, 0.1166, 0.9233, 0.1166, 0.87, 0.04215, 0.5833, 0.5, 0.5, 0.5, 0.5, 0.5, 0.5833, 0.5, 0.648, 0.5003, 0.5833, 0.5, 0.5833, 0.5, 0.648, 0.5003, 0.75, 0.01, 0.87, 0.04215, 0.87, 0.04215, 0.75, 0.01, 0.5, 0.5, 0.4167, 0.5, 0.4167, 0.5, 0.5, 0.5, 0.5833, 0.5, 0.5, 0.5, 0.5, 0.5, 0.5833, 0.5, 0.87, 0.04215, 0.9233, 0.1166, 0.9233, 0.1166, 0.87, 0.04215, 0.5422, 0.13, 0.63, 0.04215, 0.63, 0.04215, 0.5422, 0.13, 0.5422, 0.13, 0.5422, 0.13, 0.5422, 0.13, 0.5422, 0.13, 0.5833, 0.5, 0.5, 0.5, 0.5, 0.5, 0.5833, 0.5, 0.648, 0.5003, 0.5833, 0.5, 0.5833, 0.5, 0.648, 0.5003, 0.75, 0.01, 0.87, 0.04215, 0.87, 0.04215, 0.75, 0.01, 0.5, 0.5, 0.4167, 0.5, 0.4167, 0.5, 0.5, 0.5, 0.9233, 0.1166, 0.9233, 0.1166, 0.9233, 0.1166, 0.9233, 0.1166, 0.63, 0.04215, 0.75, 0.01, 0.75, 0.01, 0.63, 0.04215, 0.5833, 0.5, 0.5, 0.5, 0.5, 0.5, 0.5833, 0.5, 0.4167, 0.5, 0.3333, 0.5, 0.3333, 0.5, 0.4167, 0.5, 0.648, 0.5003, 0.5833, 0.5, 0.5833, 0.5, 0.648, 0.5003, 0.5, 0.5, 0.4167, 0.5, 0.4167, 0.5, 0.5, 0.5, 0.648, 0.5003, 0.5833, 0.5, 0.5833, 0.5, 0.648, 0.5003, 0.75, 0.01, 0.87, 0.04215, 0.87, 0.04215, 0.75, 0.01, 0.5, 0.5, 0.4167, 0.5, 0.4167, 0.5, 0.5, 0.5, 0.9233, 0.1166, 0.9233, 0.1166, 0.9233, 0.1166, 0.9233, 0.1166, 0.63, 0.04215, 0.75, 0.01, 0.75, 0.01, 0.63, 0.04215, 0.4167, 0.5, 0.3333, 0.5, 0.3333, 0.5, 0.4167, 0.5, 0.87, 0.4578, 0.75, 0.49, 0.75, 0.49, 0.87, 0.4578, 0.9233, 0.1166, 0.9233, 0.1166, 0.9233, 0.1166, 0.9233, 0.1166, 0.9167, 0.5, 0.8333, 0.5, 0.8333, 0.5, 0.9167, 0.5, 0.9233, 0.1166, 0.99, 0.25, 0.99, 0.25, 0.9233, 0.1166, 0.75, 0.49, 0.75, 0.49, 0.75, 0.49, 0.75, 0.49, 1.0, 0.5, 0.9167, 0.5, 0.9167, 0.5, 1.0, 0.5, 0.99, 0.25, 0.9578, 0.37, 0.9578, 0.37, 0.99, 0.25, 0.9233, 0.1166, 0.99, 0.25, 0.99, 0.25, 0.9233, 0.1166, 0.9167, 0.5, 0.8333, 0.5, 0.8333, 0.5, 0.9167, 0.5, 0.9233, 0.1166, 0.9233, 0.1166, 0.9233, 0.1166, 0.9233, 0.1166, 0.8333, 0.5, 0.75, 0.5, 0.75, 0.5, 0.8333, 0.5, 0.87, 0.4578, 0.75, 0.49, 0.75, 0.49, 0.87, 0.4578, 0.9233, 0.1166, 0.9233, 0.1166, 0.9233, 0.1166, 0.9233, 0.1166, 0.9167, 0.5, 0.8333, 0.5, 0.8333, 0.5, 0.9167, 0.5, 0.8333, 0.5, 0.75, 0.5, 0.75, 0.5, 0.8333, 0.5, 0.75, 0.5, 0.648, 0.5003, 0.648, 0.5003, 0.75, 0.5, 0.9578, 0.37, 0.87, 0.4578, 0.87, 0.4578, 0.9578, 0.37, 0.75, 0.49, 0.75, 0.49, 0.75, 0.49, 0.75, 0.49, 1.0, 0.5, 0.9167, 0.5, 0.9167, 0.5, 1.0, 0.5, 0.99, 0.25, 0.9578, 0.37, 0.9578, 0.37, 0.99, 0.25, 0.9578, 0.37, 0.87, 0.4578, 0.87, 0.4578, 0.9578, 0.37, 0.75, 0.5, 0.648, 0.5003, 0.648, 0.5003, 0.75, 0.5, 0.8333, 0.5, 0.75, 0.5, 0.75, 0.5, 0.8333, 0.5, 0.87, 0.4578, 0.75, 0.49, 0.75, 0.49, 0.87, 0.4578, 0.75, 0.5, 0.648, 0.5003, 0.648, 0.5003, 0.75, 0.5, 0.9578, 0.37, 0.87, 0.4578, 0.87, 0.4578, 0.9578, 0.37, 0.75, 0.49, 0.75, 0.49, 0.75, 0.49, 0.75, 0.49, 1.0, 0.5, 0.9167, 0.5, 0.9167, 0.5, 1.0, 0.5, 0.99, 0.25, 0.9578, 0.37, 0.9578, 0.37, 0.99, 0.25, 0.9233, 0.1166, 0.99, 0.25, 0.99, 0.25, 0.9233, 0.1166, 0.9167, 0.5, 0.8333, 0.5, 0.8333, 0.5, 0.9167, 0.5, 0.75, 0.5, 0.648, 0.5003, 0.648, 0.5003, 0.75, 0.5, 1.0, 0.5, 0.9167, 0.5, 0.9167, 0.5, 1.0, 0.5, 0.8333, 0.5, 0.75, 0.5, 0.75, 0.5, 0.8333, 0.5, 0.75, 0.49, 0.75, 0.49, 0.75, 0.49, 0.75, 0.49, 1.0, 0.5, 0.9167, 0.5, 0.9167, 0.5, 1.0, 0.5, 0.99, 0.25, 0.9578, 0.37, 0.9578, 0.37, 0.99, 0.25, 0.9233, 0.1166, 0.99, 0.25, 0.99, 0.25, 0.9233, 0.1166, 0.9167, 0.5, 0.8333, 0.5, 0.8333, 0.5, 0.9167, 0.5, 0.9233, 0.1166, 0.9233, 0.1166, 0.9233, 0.1166, 0.9233, 0.1166, 0.75, 0.49, 0.75, 0.49, 0.75, 0.49, 0.75, 0.49, 0.75, 0.49, 0.63, 0.4578, 0.63, 0.4578, 0.75, 0.49, 0.1667, 0.5, 0.08333, 0.5, 0.08333, 0.5, 0.1667, 0.5, 0.5422, 0.13, 0.5422, 0.13, 0.5422, 0.13, 0.5422, 0.13, 0.1667, 0.5, 0.08333, 0.5, 0.08333, 0.5, 0.1667, 0.5, 0.75, 0.49, 0.63, 0.4578, 0.63, 0.4578, 0.75, 0.49, 0.75, 0.49, 0.75, 0.49, 0.75, 0.49, 0.75, 0.49, 0.08333, 0.5, 7.451e-08, 0.5, 7.451e-08, 0.5, 0.08333, 0.5, 0.51, 0.25, 0.5422, 0.13, 0.5422, 0.13, 0.51, 0.25, 0.5422, 0.37, 0.51, 0.25, 0.51, 0.25, 0.5422, 0.37, 0.51, 0.25, 0.5422, 0.13, 0.5422, 0.13, 0.51, 0.25, 0.08333, 0.5, 7.451e-08, 0.5, 7.451e-08, 0.5, 0.08333, 0.5, 0.75, 0.49, 0.75, 0.49, 0.75, 0.49, 0.75, 0.49, 0.75, 0.49, 0.63, 0.4578, 0.63, 0.4578, 0.75, 0.49, 0.08333, 0.5, 7.451e-08, 0.5, 7.451e-08, 0.5, 0.08333, 0.5, 0.51, 0.25, 0.5422, 0.13, 0.5422, 0.13, 0.51, 0.25, 0.5422, 0.37, 0.51, 0.25, 0.51, 0.25, 0.5422, 0.37, 0.25, 0.5, 0.1667, 0.5, 0.1667, 0.5, 0.25, 0.5, 0.63, 0.4578, 0.5422, 0.37, 0.5422, 0.37, 0.63, 0.4578, 0.3333, 0.5, 0.25, 0.5, 0.25, 0.5, 0.3333, 0.5, 0.5422, 0.37, 0.51, 0.25, 0.51, 0.25, 0.5422, 0.37, 0.51, 0.25, 0.5422, 0.13, 0.5422, 0.13, 0.51, 0.25, 0.08333, 0.5, 7.451e-08, 0.5, 7.451e-08, 0.5, 0.08333, 0.5, 0.75, 0.49, 0.75, 0.49, 0.75, 0.49, 0.75, 0.49, 0.5422, 0.37, 0.51, 0.25, 0.51, 0.25, 0.5422, 0.37, 0.25, 0.5, 0.1667, 0.5, 0.1667, 0.5, 0.25, 0.5, 0.63, 0.4578, 0.5422, 0.37, 0.5422, 0.37, 0.63, 0.4578, 0.3333, 0.5, 0.25, 0.5, 0.25, 0.5, 0.3333, 0.5, 0.5422, 0.13, 0.5422, 0.13, 0.5422, 0.13, 0.5422, 0.13, 0.1667, 0.5, 0.08333, 0.5, 0.08333, 0.5, 0.1667, 0.5, 0.1667, 0.5, 0.08333, 0.5, 0.08333, 0.5, 0.1667, 0.5, 0.3333, 0.5, 0.25, 0.5, 0.25, 0.5, 0.3333, 0.5, 0.25, 0.5, 0.1667, 0.5, 0.1667, 0.5, 0.25, 0.5, 0.08333, 0.5, 7.451e-08, 0.5, 7.451e-08, 0.5, 0.08333, 0.5, 0.25, 0.5, 0.1667, 0.5, 0.1667, 0.5, 0.25, 0.5, 0.63, 0.4578, 0.5422, 0.37, 0.5422, 0.37, 0.63, 0.4578, 0.3333, 0.5, 0.25, 0.5, 0.25, 0.5, 0.3333, 0.5, 0.5422, 0.13, 0.5422, 0.13, 0.5422, 0.13, 0.5422, 0.13, 0.1667, 0.5, 0.08333, 0.5, 0.08333, 0.5, 0.1667, 0.5, 0.75, 0.49, 0.63, 0.4578, 0.63, 0.4578, 0.75, 0.49, 1.0, 0.5, 1.0, 0.6379, 0.9167, 0.6841, 0.9167, 0.5925, 0.9167, 0.5925, 0.9167, 0.6841, 0.8333, 0.6762, 0.8333, 0.5766, 0.8333, 0.5766, 0.8333, 0.6762, 0.75, 0.6608, 0.75, 0.5458, 0.75, 0.5458, 0.75, 0.6608, 0.6532, 0.6381, 0.648, 0.5003, 0.648, 0.5003, 0.6532, 0.6381, 0.5833, 0.6626, 0.5833, 0.5495, 0.5833, 0.5495, 0.5833, 0.6626, 0.5, 0.6551, 0.5, 0.5344, 0.5, 0.5344, 0.5, 0.6551, 0.4167, 0.6536, 0.4167, 0.5314, 0.4167, 0.5314, 0.4167, 0.6536, 0.3333, 0.6379, 0.3333, 0.5, 0.3333, 0.5, 0.3333, 0.6379, 0.25, 0.6569, 0.25, 0.538, 0.25, 0.538, 0.25, 0.6569, 0.1667, 0.6581, 0.1667, 0.5405, 0.1667, 0.5405, 0.1667, 0.6581, 0.08333, 0.6635, 0.08333, 0.5513, 0.08333, 0.5513, 0.08333, 0.6635, 7.451e-08, 0.6379, 7.451e-08, 0.5, 0.08333, 0.7757, 0.08333, 0.8879, 7.451e-08, 0.8879, 7.451e-08, 0.7757, 0.1667, 0.7757, 0.1667, 0.8879, 0.08333, 0.8879, 0.08333, 0.7757, 0.25, 0.7757, 0.25, 0.8879, 0.1667, 0.8879, 0.1667, 0.7757, 0.3333, 0.7757, 0.3333, 0.8879, 0.25, 0.8879, 0.25, 0.7757, 0.4167, 0.7757, 0.4167, 0.8879, 0.3333, 0.8879, 0.3333, 0.7757, 0.5, 0.7757, 0.5, 0.8879, 0.4167, 0.8879, 0.4167, 0.7757, 0.5833, 0.7775, 0.5833, 0.8879, 0.5, 0.8879, 0.5, 0.7757, 0.6583, 0.7759, 0.6625, 0.8879, 0.5833, 0.8879, 0.5833, 0.7775, 0.75, 0.7757, 0.75, 0.8879, 0.6625, 0.8879, 0.6583, 0.7759, 0.8333, 0.7757, 0.8333, 0.8879, 0.75, 0.8879, 0.75, 0.7757, 0.9167, 0.7757, 0.9167, 0.8879, 0.8333, 0.8879, 0.8333, 0.7757, 1.0, 0.7757, 1.0, 0.8879, 0.9167, 0.8879, 0.9167, 0.7757])
me_cylinder_002.use_remesh_fix_poles = True
me_cylinder_002.use_remesh_preserve_attributes = False
me_cylinder_002.use_mirror_vertex_groups = False
me_cylinder_002.update()

# ---- objects
ob_cylinder = bpy.data.objects.new('Cylinder', me_cylinder_002)

# ---- transforms, parenting, visibility, modifiers, constraints
ob_cylinder.location = (0.0, 0.0, 1.0)
ob_cylinder.lineart.crease_threshold = 0.0

# ---- collection membership
col_collection.objects.link(ob_cylinder)

# ---- scene / render settings (as saved in the file)
scene.frame_start = 1; scene.frame_end = 250; scene.frame_set(1)
scene.render.engine = 'BLENDER_EEVEE_NEXT'
scene.cycles.use_denoising = False
scene.cycles.samples = 128
scene.cycles.sampling_pattern = 'TABULATED_SOBOL'
scene.cycles.use_adaptive_sampling = False
scene.cycles.use_light_tree = False
scene.view_settings.view_transform = 'Filmic'
bpy.context.view_layer.update()

# ---- added for rendering (the .blend has no active camera and no usable light): camera, sun
cam_auto = bpy.data.cameras.new('AutoCamera')
cam_auto.lens = 50.0
cam_auto.sensor_width = 36.0
cam_auto.clip_end = 1000.0
ob_auto_camera = bpy.data.objects.new('AutoCamera', cam_auto)
scene.collection.objects.link(ob_auto_camera)
ob_auto_camera.location = (11.9537, -15.0969, 13.457)
ob_auto_camera.rotation_euler = (1.09748, -7.21219e-08, 0.694738)
scene.camera = ob_auto_camera
light_auto_sun = bpy.data.lights.new('AutoSun', 'SUN')
light_auto_sun.energy = 3.0
light_auto_sun.angle = 0.0523599
ob_auto_sun = bpy.data.objects.new('AutoSun', light_auto_sun)
scene.collection.objects.link(ob_auto_sun)
ob_auto_sun.rotation_euler = (0.872665, 0.174533, 0.523599)
bpy.context.view_layer.update()
